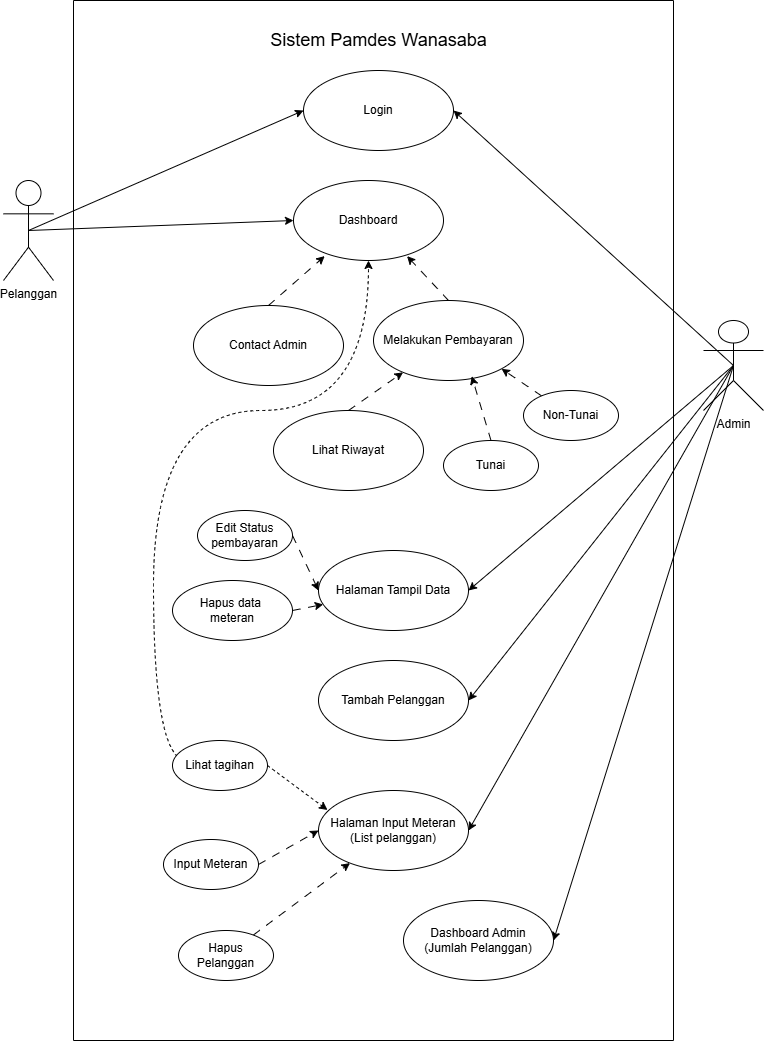

The diagram above was exported from draw.io. Its source (the exported page's mxGraphModel, read from the mxfile embedded in the PNG):
<mxGraphModel dx="1042" dy="527" grid="1" gridSize="10" guides="1" tooltips="1" connect="1" arrows="1" fold="1" page="1" pageScale="1" pageWidth="827" pageHeight="1169" math="0" shadow="0">
  <root>
    <mxCell id="0" />
    <mxCell id="1" parent="0" />
    <mxCell id="2" edge="1" parent="1" source="4" style="rounded=0;orthogonalLoop=1;jettySize=auto;html=1;entryX=0;entryY=0.5;entryDx=0;entryDy=0;exitX=0.5;exitY=0.5;exitDx=0;exitDy=0;exitPerimeter=0;" target="12">
      <mxGeometry relative="1" as="geometry" />
    </mxCell>
    <mxCell id="3" edge="1" parent="1" source="4" style="rounded=0;orthogonalLoop=1;jettySize=auto;html=1;entryX=0;entryY=0.5;entryDx=0;entryDy=0;exitX=0.5;exitY=0.5;exitDx=0;exitDy=0;exitPerimeter=0;" target="14">
      <mxGeometry relative="1" as="geometry" />
    </mxCell>
    <mxCell id="4" parent="1" style="shape=umlActor;verticalLabelPosition=bottom;verticalAlign=top;html=1;" value="Pelanggan" vertex="1">
      <mxGeometry height="100" width="50" x="290" y="460" as="geometry" />
    </mxCell>
    <mxCell id="5" edge="1" parent="1" source="10" style="rounded=0;orthogonalLoop=1;jettySize=auto;html=1;entryX=1;entryY=0.5;entryDx=0;entryDy=0;exitX=0.5;exitY=0.5;exitDx=0;exitDy=0;exitPerimeter=0;" target="12">
      <mxGeometry relative="1" as="geometry" />
    </mxCell>
    <mxCell id="6" edge="1" parent="1" source="10" style="rounded=0;orthogonalLoop=1;jettySize=auto;html=1;entryX=1;entryY=0.5;entryDx=0;entryDy=0;exitX=0.5;exitY=0.5;exitDx=0;exitDy=0;exitPerimeter=0;" target="16">
      <mxGeometry relative="1" as="geometry">
        <mxPoint x="890" y="450" as="sourcePoint" />
      </mxGeometry>
    </mxCell>
    <mxCell id="7" edge="1" parent="1" source="10" style="rounded=0;orthogonalLoop=1;jettySize=auto;html=1;entryX=1;entryY=0.5;entryDx=0;entryDy=0;exitX=0.5;exitY=0.5;exitDx=0;exitDy=0;exitPerimeter=0;" target="15">
      <mxGeometry relative="1" as="geometry">
        <mxPoint x="890" y="460" as="sourcePoint" />
      </mxGeometry>
    </mxCell>
    <mxCell id="8" edge="1" parent="1" source="10" style="rounded=0;orthogonalLoop=1;jettySize=auto;html=1;exitX=0.5;exitY=0.5;exitDx=0;exitDy=0;exitPerimeter=0;entryX=1;entryY=0.5;entryDx=0;entryDy=0;" target="19">
      <mxGeometry relative="1" as="geometry" />
    </mxCell>
    <mxCell id="9" edge="1" parent="1" source="10" style="rounded=0;orthogonalLoop=1;jettySize=auto;html=1;exitX=0.5;exitY=0.5;exitDx=0;exitDy=0;exitPerimeter=0;entryX=1;entryY=0.5;entryDx=0;entryDy=0;" target="39">
      <mxGeometry relative="1" as="geometry" />
    </mxCell>
    <mxCell id="10" parent="1" style="shape=umlActor;verticalLabelPosition=bottom;verticalAlign=top;html=1;" value="Admin" vertex="1">
      <mxGeometry height="90" width="60" x="990" y="600" as="geometry" />
    </mxCell>
    <mxCell id="11" parent="1" style="swimlane;startSize=0;" value="" vertex="1">
      <mxGeometry height="1040" width="600" x="360" y="280" as="geometry" />
    </mxCell>
    <mxCell id="12" parent="11" style="ellipse;whiteSpace=wrap;html=1;" value="Login" vertex="1">
      <mxGeometry height="80" width="150" x="230" y="70" as="geometry" />
    </mxCell>
    <mxCell id="13" parent="11" style="ellipse;whiteSpace=wrap;html=1;" value="Melakukan Pembayaran" vertex="1">
      <mxGeometry height="80" width="150" x="300" y="300" as="geometry" />
    </mxCell>
    <mxCell id="14" parent="11" style="ellipse;whiteSpace=wrap;html=1;" value="Dashboard" vertex="1">
      <mxGeometry height="80" width="150" x="220" y="180" as="geometry" />
    </mxCell>
    <mxCell id="15" parent="11" style="ellipse;whiteSpace=wrap;html=1;" value="Halaman Input Meteran&lt;div&gt;(List pelanggan)&lt;/div&gt;" vertex="1">
      <mxGeometry height="80" width="150" x="245" y="790" as="geometry" />
    </mxCell>
    <mxCell id="16" parent="11" style="ellipse;whiteSpace=wrap;html=1;" value="Halaman Tampil Data" vertex="1">
      <mxGeometry height="80" width="150" x="245" y="550" as="geometry" />
    </mxCell>
    <mxCell id="17" parent="11" style="text;html=1;align=center;verticalAlign=middle;resizable=0;points=[];autosize=1;strokeColor=none;fillColor=none;" value="&lt;font style=&quot;font-size: 18px;&quot;&gt;Sistem Pamdes Wanasaba&lt;/font&gt;" vertex="1">
      <mxGeometry height="40" width="240" x="185" y="20" as="geometry" />
    </mxCell>
    <mxCell id="18" parent="11" style="ellipse;whiteSpace=wrap;html=1;" value="Contact Admin" vertex="1">
      <mxGeometry height="80" width="150" x="120" y="305" as="geometry" />
    </mxCell>
    <mxCell id="19" parent="11" style="ellipse;whiteSpace=wrap;html=1;" value="Tambah Pelanggan" vertex="1">
      <mxGeometry height="80" width="150" x="245" y="660" as="geometry" />
    </mxCell>
    <mxCell id="20" edge="1" parent="11" source="21" style="edgeStyle=none;shape=connector;rounded=0;orthogonalLoop=1;jettySize=auto;html=1;entryX=1;entryY=1;entryDx=0;entryDy=0;dashed=1;dashPattern=8 8;strokeColor=default;align=center;verticalAlign=middle;fontFamily=Helvetica;fontSize=11;fontColor=default;labelBackgroundColor=default;endArrow=classic;" target="13">
      <mxGeometry relative="1" as="geometry" />
    </mxCell>
    <mxCell id="21" parent="11" style="ellipse;whiteSpace=wrap;html=1;" value="Non-Tunai" vertex="1">
      <mxGeometry height="50" width="95" x="450" y="390" as="geometry" />
    </mxCell>
    <mxCell id="22" edge="1" parent="11" source="13" style="edgeStyle=none;shape=connector;rounded=0;orthogonalLoop=1;jettySize=auto;html=1;exitX=0.5;exitY=0;exitDx=0;exitDy=0;entryX=0.757;entryY=0.945;entryDx=0;entryDy=0;entryPerimeter=0;dashed=1;dashPattern=8 8;strokeColor=default;align=center;verticalAlign=middle;fontFamily=Helvetica;fontSize=11;fontColor=default;labelBackgroundColor=default;endArrow=classic;" target="14">
      <mxGeometry relative="1" as="geometry" />
    </mxCell>
    <mxCell id="23" edge="1" parent="11" source="18" style="edgeStyle=none;shape=connector;rounded=0;orthogonalLoop=1;jettySize=auto;html=1;exitX=0.5;exitY=0;exitDx=0;exitDy=0;entryX=0.208;entryY=0.945;entryDx=0;entryDy=0;entryPerimeter=0;dashed=1;dashPattern=8 8;strokeColor=default;align=center;verticalAlign=middle;fontFamily=Helvetica;fontSize=11;fontColor=default;labelBackgroundColor=default;endArrow=classic;" target="14">
      <mxGeometry relative="1" as="geometry" />
    </mxCell>
    <mxCell id="24" edge="1" parent="11" source="25" style="edgeStyle=none;shape=connector;rounded=0;orthogonalLoop=1;jettySize=auto;html=1;exitX=0.5;exitY=0;exitDx=0;exitDy=0;dashed=1;dashPattern=8 8;strokeColor=default;align=center;verticalAlign=middle;fontFamily=Helvetica;fontSize=11;fontColor=default;labelBackgroundColor=default;endArrow=classic;" target="13">
      <mxGeometry relative="1" as="geometry" />
    </mxCell>
    <mxCell id="25" parent="11" style="ellipse;whiteSpace=wrap;html=1;" value="Lihat Riwayat" vertex="1">
      <mxGeometry height="80" width="150" x="200" y="410" as="geometry" />
    </mxCell>
    <mxCell id="26" edge="1" parent="11" source="27" style="edgeStyle=none;shape=connector;rounded=0;orthogonalLoop=1;jettySize=auto;html=1;dashed=1;dashPattern=8 8;strokeColor=default;align=center;verticalAlign=middle;fontFamily=Helvetica;fontSize=11;fontColor=default;labelBackgroundColor=default;endArrow=classic;" target="15">
      <mxGeometry relative="1" as="geometry" />
    </mxCell>
    <mxCell id="27" parent="11" style="ellipse;whiteSpace=wrap;html=1;" value="Hapus Pelanggan" vertex="1">
      <mxGeometry height="50" width="95" x="105" y="930" as="geometry" />
    </mxCell>
    <mxCell id="28" edge="1" parent="11" source="29" style="edgeStyle=none;shape=connector;rounded=0;orthogonalLoop=1;jettySize=auto;html=1;exitX=1;exitY=0.5;exitDx=0;exitDy=0;entryX=0;entryY=0.5;entryDx=0;entryDy=0;dashed=1;dashPattern=8 8;strokeColor=default;align=center;verticalAlign=middle;fontFamily=Helvetica;fontSize=11;fontColor=default;labelBackgroundColor=default;endArrow=classic;" target="15">
      <mxGeometry relative="1" as="geometry" />
    </mxCell>
    <mxCell id="29" parent="11" style="ellipse;whiteSpace=wrap;html=1;" value="Input Meteran" vertex="1">
      <mxGeometry height="50" width="95" x="90" y="839" as="geometry" />
    </mxCell>
    <mxCell id="30" edge="1" parent="11" source="31" style="edgeStyle=none;shape=connector;rounded=0;orthogonalLoop=1;jettySize=auto;html=1;exitX=1;exitY=0.5;exitDx=0;exitDy=0;entryX=0;entryY=0.5;entryDx=0;entryDy=0;dashed=1;dashPattern=8 8;strokeColor=default;align=center;verticalAlign=middle;fontFamily=Helvetica;fontSize=11;fontColor=default;labelBackgroundColor=default;endArrow=classic;" target="16">
      <mxGeometry relative="1" as="geometry" />
    </mxCell>
    <mxCell id="31" parent="11" style="ellipse;whiteSpace=wrap;html=1;" value="Edit Status&lt;div&gt;pembayaran&lt;/div&gt;" vertex="1">
      <mxGeometry height="50" width="95" x="124" y="510" as="geometry" />
    </mxCell>
    <mxCell id="32" edge="1" parent="11" source="33" style="edgeStyle=none;shape=connector;rounded=0;orthogonalLoop=1;jettySize=auto;html=1;exitX=1;exitY=0.5;exitDx=0;exitDy=0;dashed=1;dashPattern=8 8;strokeColor=default;align=center;verticalAlign=middle;fontFamily=Helvetica;fontSize=11;fontColor=default;labelBackgroundColor=default;endArrow=classic;" target="16">
      <mxGeometry relative="1" as="geometry" />
    </mxCell>
    <mxCell id="33" parent="11" style="ellipse;whiteSpace=wrap;html=1;" value="Hapus data&amp;nbsp;&lt;div&gt;meteran&lt;/div&gt;" vertex="1">
      <mxGeometry height="60" width="120" x="99" y="580" as="geometry" />
    </mxCell>
    <mxCell id="34" parent="11" style="ellipse;whiteSpace=wrap;html=1;" value="Tunai" vertex="1">
      <mxGeometry height="50" width="95" x="370" y="440" as="geometry" />
    </mxCell>
    <mxCell id="35" edge="1" parent="11" source="34" style="edgeStyle=none;shape=connector;rounded=0;orthogonalLoop=1;jettySize=auto;html=1;exitX=0.5;exitY=0;exitDx=0;exitDy=0;entryX=0.655;entryY=0.947;entryDx=0;entryDy=0;entryPerimeter=0;dashed=1;dashPattern=8 8;strokeColor=default;align=center;verticalAlign=middle;fontFamily=Helvetica;fontSize=11;fontColor=default;labelBackgroundColor=default;endArrow=classic;" target="13">
      <mxGeometry relative="1" as="geometry" />
    </mxCell>
    <mxCell id="36" edge="1" parent="11" source="37" style="rounded=0;orthogonalLoop=1;jettySize=auto;html=1;exitX=0.5;exitY=0;exitDx=0;exitDy=0;dashed=1;edgeStyle=orthogonalEdgeStyle;curved=1;" target="14">
      <mxGeometry relative="1" as="geometry">
        <Array as="points">
          <mxPoint x="80" y="760" />
          <mxPoint x="80" y="410" />
          <mxPoint x="295" y="410" />
        </Array>
      </mxGeometry>
    </mxCell>
    <mxCell id="37" parent="11" style="ellipse;whiteSpace=wrap;html=1;" value="Lihat tagihan" vertex="1">
      <mxGeometry height="50" width="95" x="99" y="740" as="geometry" />
    </mxCell>
    <mxCell id="38" edge="1" parent="11" source="37" style="rounded=0;orthogonalLoop=1;jettySize=auto;html=1;exitX=1;exitY=0.5;exitDx=0;exitDy=0;entryX=0.06;entryY=0.244;entryDx=0;entryDy=0;entryPerimeter=0;dashed=1;" target="15">
      <mxGeometry relative="1" as="geometry" />
    </mxCell>
    <mxCell id="39" parent="11" style="ellipse;whiteSpace=wrap;html=1;" value="Dashboard Admin&lt;div&gt;(Jumlah Pelanggan)&lt;/div&gt;" vertex="1">
      <mxGeometry height="80" width="150" x="330" y="900" as="geometry" />
    </mxCell>
  </root>
</mxGraphModel>